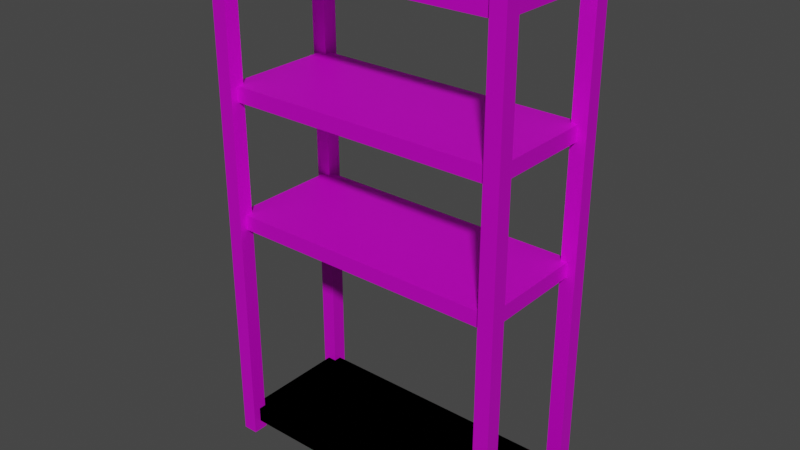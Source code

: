# Source: Shelf.blend  (saved by Blender 2.82.7; exported with 4.5.12 LTS)
import bpy
from mathutils import Matrix  # noqa: F401  (used for matrix-valued properties, if any)

bpy.ops.wm.read_factory_settings(use_empty=True)
scene = bpy.context.scene
scene.name = 'Scene'

# ---- collections
col_collection = bpy.data.collections.new('Collection'); scene.collection.children.link(col_collection)

# ---- images (referenced by path relative to the original .blend; pixels are not part of the script)
import os
ASSET_DIR = os.environ.get("B2B_ASSET_DIR", "")  # directory of the original .blend (textures are referenced by path, not embedded)
HERE = os.path.dirname(os.path.abspath(__file__))  # packed textures are extracted next to this script under _unpacked/

def load_image(name, relpath, width, height, colorspace="sRGB"):
    """Load a texture the original file referenced (path relative to the .blend, or extracted next to this script)."""
    p = next((c for c in (os.path.join(HERE, relpath), os.path.join(ASSET_DIR, relpath)) if relpath and os.path.exists(c)), "")
    if p:
        img = bpy.data.images.load(p, check_existing=True)
        img.name = name
    else:  # same state as the original file: an image datablock whose file is absent (Cycles renders it pink)
        img = bpy.data.images.new(name, width, height)
        img.source = "FILE"
        img.filepath = "//" + (relpath or name)
    img.colorspace_settings.name = colorspace
    return img
img_metal_jpg = load_image('metal.jpg', 'metal.jpg', 1024, 1024, 'sRGB')

# ---- materials (node trees are filled in below, after node groups)
mat_material = bpy.data.materials.new('Material')
mat_material.alpha_threshold = 0.0
mat_material.use_transparent_shadow = False
mat_material.line_color = (0.0, 0.0, 0.0, 1.0)

# ---- material node trees
mat_material.use_nodes = True; mat_material.node_tree.nodes.clear()
_N = mat_material.node_tree.nodes; _L = mat_material.node_tree.links
n0 = _N.new('ShaderNodeOutputMaterial'); n0.name = 'Material Output'; n0.location = (300, 300)
n1 = _N.new('ShaderNodeBsdfPrincipled'); n1.name = 'Principled BSDF'; n1.location = (10, 300)
n1.distribution = 'GGX'
n1.subsurface_method = 'BURLEY'
n1.inputs[1].default_value = 0.4982
n1.inputs[2].default_value = 0.5455
n1.inputs[3].default_value = 1.45
n1.inputs[27].default_value = (0.0, 0.0, 0.0, 1.0)
n1.inputs[28].default_value = 1.0
n2 = _N.new('ShaderNodeTexImage'); n2.name = 'Image Texture'; n2.location = (-315, 194)
n2.image = img_metal_jpg
_L.new(n1.outputs[0], n0.inputs[0])
_L.new(n2.outputs[0], n1.inputs[0])
n0.is_active_output = True

# ---- world
world_world = bpy.data.worlds.new('World'); scene.world = world_world
world_world.use_nodes = True; world_world.node_tree.nodes.clear()
_N = world_world.node_tree.nodes; _L = world_world.node_tree.links
n0 = _N.new('ShaderNodeOutputWorld'); n0.name = 'World Output'; n0.location = (300, 300)
n1 = _N.new('ShaderNodeBackground'); n1.name = 'Background'; n1.location = (10, 300)
n1.inputs[0].default_value = (0.05088, 0.05088, 0.05088, 1.0)
_L.new(n1.outputs[0], n0.inputs[0])
n0.is_active_output = True
world_world.color = (0.05088, 0.05088, 0.05088)
world_world.use_sun_shadow = False
world_world.sun_shadow_jitter_overblur = 0.0

# ---- meshes
me_cube_001 = bpy.data.meshes.new('Cube.001')
me_cube_001.from_pydata([(0.975, 0.025, 1.7), (0.975, 0.025, 0.0), (0.975, -0.025, 1.7), (0.975, -0.025, 0.0), (0.925, 0.025, 1.7), (0.925, 0.025, 0.0), (0.925, -0.025, 1.7), (0.925, -0.025, 0.0), (0.025, 0.025, 1.7), (0.025, 0.025, 0.0), (0.025, -0.025, 1.7), (0.025, -0.025, 0.0), (-0.025, 0.025, 1.7), (-0.025, 0.025, 0.0), (-0.025, -0.025, 1.7), (-0.025, -0.025, 0.0), (0.025, 0.425, 1.7), (0.025, 0.425, 0.0), (0.025, 0.375, 1.7), (0.025, 0.375, 0.0), (-0.025, 0.425, 1.7), (-0.025, 0.425, 0.0), (-0.025, 0.375, 1.7), (-0.025, 0.375, 0.0), (0.975, 0.425, 1.7), (0.975, 0.425, 0.0), (0.975, 0.375, 1.7), (0.975, 0.375, 0.0), (0.925, 0.425, 1.7), (0.925, 0.425, 0.0), (0.925, 0.375, 1.7), (0.925, 0.375, 0.0), (-0.005, -2.384e-08, 0.035), (-0.005, -2.384e-08, 0.085), (-0.005, 0.4, 0.035), (-0.005, 0.4, 0.085), (0.945, -2.384e-08, 0.035), (0.945, -2.384e-08, 0.085), (0.945, 0.4, 0.035), (0.945, 0.4, 0.085), (-0.005, -2.384e-08, 0.035), (-0.005, -2.384e-08, 0.085), (-0.005, 0.4, 0.035), (-0.005, 0.4, 0.085), (0.945, -2.384e-08, 0.035), (0.945, -2.384e-08, 0.085), (0.945, 0.4, 0.035), (0.945, 0.4, 0.085), (-0.005, -2.384e-08, 0.035), (-0.005, -2.384e-08, 0.085), (-0.005, 0.4, 0.035), (-0.005, 0.4, 0.085), (0.945, -2.384e-08, 0.035), (0.945, -2.384e-08, 0.085), (0.945, 0.4, 0.035), (0.945, 0.4, 0.085), (-0.005, -2.384e-08, 0.035), (-0.005, -2.384e-08, 0.085), (-0.005, 0.4, 0.035), (-0.005, 0.4, 0.085), (0.945, -2.384e-08, 0.035), (0.945, -2.384e-08, 0.085), (0.945, 0.4, 0.035), (0.945, 0.4, 0.085), (-0.005, -2.384e-08, 0.765), (-0.005, -2.384e-08, 0.815), (-0.005, 0.4, 0.765), (-0.005, 0.4, 0.815), (0.945, -2.384e-08, 0.765), (0.945, -2.384e-08, 0.815), (0.945, 0.4, 0.765), (0.945, 0.4, 0.815), (-0.005, -2.384e-08, 1.185), (-0.005, -2.384e-08, 1.235), (-0.005, 0.4, 1.185), (-0.005, 0.4, 1.235), (0.945, -2.384e-08, 1.185), (0.945, -2.384e-08, 1.235), (0.945, 0.4, 1.185), (0.945, 0.4, 1.235), (-0.005, -2.384e-08, 1.605), (-0.005, -2.384e-08, 1.655), (-0.005, 0.4, 1.605), (-0.005, 0.4, 1.655), (0.945, -2.384e-08, 1.605), (0.945, -2.384e-08, 1.655), (0.945, 0.4, 1.605), (0.945, 0.4, 1.655)], [], [(0, 4, 6, 2), (3, 2, 6, 7), (7, 6, 4, 5), (5, 1, 3, 7), (1, 0, 2, 3), (5, 4, 0, 1), (8, 12, 14, 10), (11, 10, 14, 15), (15, 14, 12, 13), (13, 9, 11, 15), (9, 8, 10, 11), (13, 12, 8, 9), (16, 20, 22, 18), (19, 18, 22, 23), (23, 22, 20, 21), (21, 17, 19, 23), (17, 16, 18, 19), (21, 20, 16, 17), (24, 28, 30, 26), (27, 26, 30, 31), (31, 30, 28, 29), (29, 25, 27, 31), (25, 24, 26, 27), (29, 28, 24, 25), (32, 33, 35, 34), (34, 35, 39, 38), (38, 39, 37, 36), (36, 37, 33, 32), (34, 38, 36, 32), (39, 35, 33, 37), (40, 41, 43, 42), (42, 43, 47, 46), (46, 47, 45, 44), (44, 45, 41, 40), (42, 46, 44, 40), (47, 43, 41, 45), (48, 49, 51, 50), (50, 51, 55, 54), (54, 55, 53, 52), (52, 53, 49, 48), (50, 54, 52, 48), (55, 51, 49, 53), (56, 57, 59, 58), (58, 59, 63, 62), (62, 63, 61, 60), (60, 61, 57, 56), (58, 62, 60, 56), (63, 59, 57, 61), (64, 65, 67, 66), (66, 67, 71, 70), (70, 71, 69, 68), (68, 69, 65, 64), (66, 70, 68, 64), (71, 67, 65, 69), (72, 73, 75, 74), (74, 75, 79, 78), (78, 79, 77, 76), (76, 77, 73, 72), (74, 78, 76, 72), (79, 75, 73, 77), (80, 81, 83, 82), (82, 83, 87, 86), (86, 87, 85, 84), (84, 85, 81, 80), (82, 86, 84, 80), (87, 83, 81, 85)])
_uv = me_cube_001.uv_layers.new(name='UVMap')
_uv.uv.foreach_set('vector', [0.625, 0.5, 0.875, 0.5, 0.875, 0.75, 0.625, 0.75, 0.375, 0.75, 0.625, 0.75, 0.625, 1.0, 0.375, 1.0, 0.375, 0.0, 0.625, 0.0, 0.625, 0.25, 0.375, 0.25, 0.125, 0.5, 0.375, 0.5, 0.375, 0.75, 0.125, 0.75, 0.375, 0.5, 0.625, 0.5, 0.625, 0.75, 0.375, 0.75, 0.375, 0.25, 0.625, 0.25, 0.625, 0.5, 0.375, 0.5, 0.625, 0.5, 0.875, 0.5, 0.875, 0.75, 0.625, 0.75, 0.375, 0.75, 0.625, 0.75, 0.625, 1.0, 0.375, 1.0, 0.375, 0.0, 0.625, 0.0, 0.625, 0.25, 0.375, 0.25, 0.125, 0.5, 0.375, 0.5, 0.375, 0.75, 0.125, 0.75, 0.375, 0.5, 0.625, 0.5, 0.625, 0.75, 0.375, 0.75, 0.375, 0.25, 0.625, 0.25, 0.625, 0.5, 0.375, 0.5, 0.625, 0.5, 0.875, 0.5, 0.875, 0.75, 0.625, 0.75, 0.375, 0.75, 0.625, 0.75, 0.625, 1.0, 0.375, 1.0, 0.375, 0.0, 0.625, 0.0, 0.625, 0.25, 0.375, 0.25, 0.125, 0.5, 0.375, 0.5, 0.375, 0.75, 0.125, 0.75, 0.375, 0.5, 0.625, 0.5, 0.625, 0.75, 0.375, 0.75, 0.375, 0.25, 0.625, 0.25, 0.625, 0.5, 0.375, 0.5, 0.625, 0.5, 0.875, 0.5, 0.875, 0.75, 0.625, 0.75, 0.375, 0.75, 0.625, 0.75, 0.625, 1.0, 0.375, 1.0, 0.375, 0.0, 0.625, 0.0, 0.625, 0.25, 0.375, 0.25, 0.125, 0.5, 0.375, 0.5, 0.375, 0.75, 0.125, 0.75, 0.375, 0.5, 0.625, 0.5, 0.625, 0.75, 0.375, 0.75, 0.375, 0.25, 0.625, 0.25, 0.625, 0.5, 0.375, 0.5, 0.375, 0.0, 0.625, 0.0, 0.625, 0.25, 0.375, 0.25, 0.375, 0.25, 0.625, 0.25, 0.625, 0.5, 0.375, 0.5, 0.375, 0.5, 0.625, 0.5, 0.625, 0.75, 0.375, 0.75, 0.375, 0.75, 0.625, 0.75, 0.625, 1.0, 0.375, 1.0, 0.125, 0.5, 0.375, 0.5, 0.375, 0.75, 0.125, 0.75, 0.625, 0.5, 0.875, 0.5, 0.875, 0.75, 0.625, 0.75, 0.375, 0.0, 0.625, 0.0, 0.625, 0.25, 0.375, 0.25, 0.375, 0.25, 0.625, 0.25, 0.625, 0.5, 0.375, 0.5, 0.375, 0.5, 0.625, 0.5, 0.625, 0.75, 0.375, 0.75, 0.375, 0.75, 0.625, 0.75, 0.625, 1.0, 0.375, 1.0, 0.125, 0.5, 0.375, 0.5, 0.375, 0.75, 0.125, 0.75, 0.625, 0.5, 0.875, 0.5, 0.875, 0.75, 0.625, 0.75, 0.375, 0.0, 0.625, 0.0, 0.625, 0.25, 0.375, 0.25, 0.375, 0.25, 0.625, 0.25, 0.625, 0.5, 0.375, 0.5, 0.375, 0.5, 0.625, 0.5, 0.625, 0.75, 0.375, 0.75, 0.375, 0.75, 0.625, 0.75, 0.625, 1.0, 0.375, 1.0, 0.125, 0.5, 0.375, 0.5, 0.375, 0.75, 0.125, 0.75, 0.625, 0.5, 0.875, 0.5, 0.875, 0.75, 0.625, 0.75, 0.375, 0.0, 0.625, 0.0, 0.625, 0.25, 0.375, 0.25, 0.375, 0.25, 0.625, 0.25, 0.625, 0.5, 0.375, 0.5, 0.375, 0.5, 0.625, 0.5, 0.625, 0.75, 0.375, 0.75, 0.375, 0.75, 0.625, 0.75, 0.625, 1.0, 0.375, 1.0, 0.125, 0.5, 0.375, 0.5, 0.375, 0.75, 0.125, 0.75, 0.625, 0.5, 0.875, 0.5, 0.875, 0.75, 0.625, 0.75, 0.375, 0.0, 0.625, 0.0, 0.625, 0.25, 0.375, 0.25, 0.375, 0.25, 0.625, 0.25, 0.625, 0.5, 0.375, 0.5, 0.375, 0.5, 0.625, 0.5, 0.625, 0.75, 0.375, 0.75, 0.375, 0.75, 0.625, 0.75, 0.625, 1.0, 0.375, 1.0, 0.125, 0.5, 0.375, 0.5, 0.375, 0.75, 0.125, 0.75, 0.625, 0.5, 0.875, 0.5, 0.875, 0.75, 0.625, 0.75, 0.375, 0.0, 0.625, 0.0, 0.625, 0.25, 0.375, 0.25, 0.375, 0.25, 0.625, 0.25, 0.625, 0.5, 0.375, 0.5, 0.375, 0.5, 0.625, 0.5, 0.625, 0.75, 0.375, 0.75, 0.375, 0.75, 0.625, 0.75, 0.625, 1.0, 0.375, 1.0, 0.125, 0.5, 0.375, 0.5, 0.375, 0.75, 0.125, 0.75, 0.625, 0.5, 0.875, 0.5, 0.875, 0.75, 0.625, 0.75, 0.375, 0.0, 0.625, 0.0, 0.625, 0.25, 0.375, 0.25, 0.375, 0.25, 0.625, 0.25, 0.625, 0.5, 0.375, 0.5, 0.375, 0.5, 0.625, 0.5, 0.625, 0.75, 0.375, 0.75, 0.375, 0.75, 0.625, 0.75, 0.625, 1.0, 0.375, 1.0, 0.125, 0.5, 0.375, 0.5, 0.375, 0.75, 0.125, 0.75, 0.625, 0.5, 0.875, 0.5, 0.875, 0.75, 0.625, 0.75])
me_cube_001.materials.append(None)
me_cube_001.use_remesh_preserve_volume = False
me_cube_001.use_remesh_preserve_attributes = False
me_cube_001.use_mirror_vertex_groups = False
me_cube_001.use_paint_bone_selection = False
me_cube_001.use_paint_mask = True
me_cube_001.update()

# ---- objects
ob_sm_etagere = bpy.data.objects.new('SM_etagere', me_cube_001)

# ---- transforms, parenting, visibility, modifiers, constraints
ob_sm_etagere.location = (0.0, 0.0, 0.0)
ob_sm_etagere.lock_rotations_4d = False
ob_sm_etagere.empty_display_type = 'ARROWS'
ob_sm_etagere.lineart.crease_threshold = 0.0
ob_sm_etagere.material_slots[0].link = 'OBJECT'; ob_sm_etagere.material_slots[0].material = mat_material

# ---- collection membership
col_collection.objects.link(ob_sm_etagere)

# ---- scene / render settings (as saved in the file)
scene.frame_start = 1; scene.frame_end = 250; scene.frame_set(1)
scene.render.engine = 'BLENDER_EEVEE_NEXT'
scene.cycles.use_denoising = False
scene.cycles.samples = 128
scene.cycles.sampling_pattern = 'TABULATED_SOBOL'
scene.cycles.use_adaptive_sampling = False
scene.cycles.use_light_tree = False
scene.view_settings.view_transform = 'Filmic'
bpy.context.view_layer.update()

# ---- added for rendering (the .blend has no active camera and no usable light): camera, sun
cam_auto = bpy.data.cameras.new('AutoCamera')
cam_auto.lens = 50.0
cam_auto.sensor_width = 36.0
cam_auto.clip_end = 1000.0
ob_auto_camera = bpy.data.objects.new('AutoCamera', cam_auto)
scene.collection.objects.link(ob_auto_camera)
ob_auto_camera.location = (2.34672, -2.04607, 2.34738)
ob_auto_camera.rotation_euler = (1.09748, -7.21219e-08, 0.694738)
scene.camera = ob_auto_camera
light_auto_sun = bpy.data.lights.new('AutoSun', 'SUN')
light_auto_sun.energy = 3.0
light_auto_sun.angle = 0.0523599
ob_auto_sun = bpy.data.objects.new('AutoSun', light_auto_sun)
scene.collection.objects.link(ob_auto_sun)
ob_auto_sun.rotation_euler = (0.872665, 0.174533, 0.523599)
bpy.context.view_layer.update()
